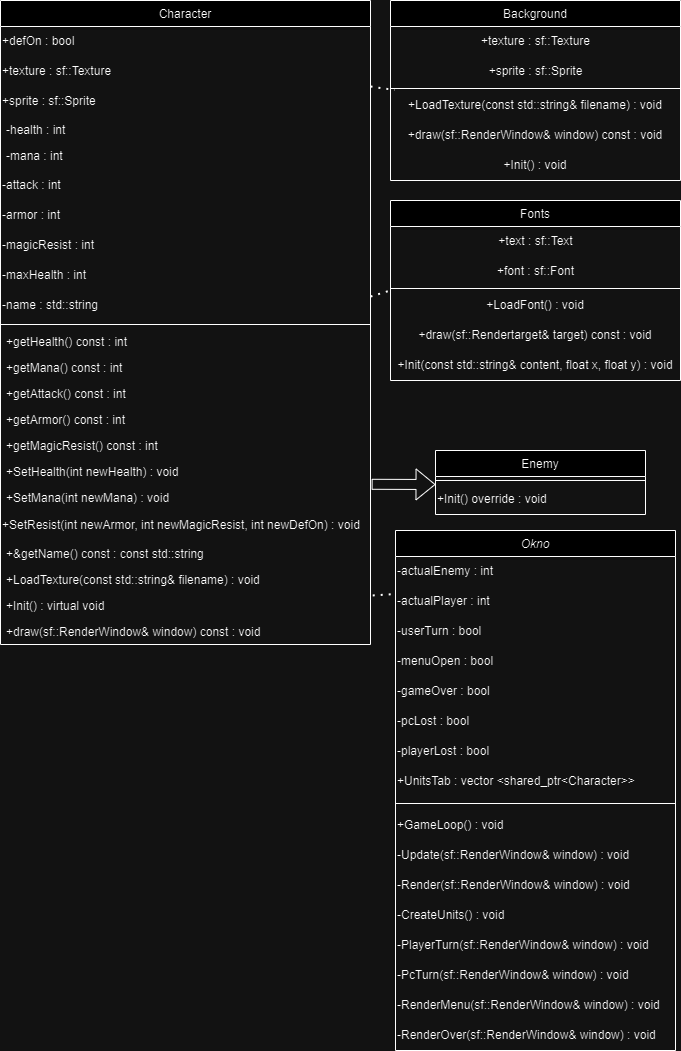

The diagram above was exported from draw.io. Its source (the exported page's mxGraphModel, read from the mxfile embedded in the PNG):
<mxGraphModel dx="1102" dy="549" grid="1" gridSize="10" guides="1" tooltips="1" connect="1" arrows="1" fold="1" page="1" pageScale="1" pageWidth="827" pageHeight="1169" math="0" shadow="0">
  <root>
    <mxCell id="WIyWlLk6GJQsqaUBKTNV-0" />
    <mxCell id="WIyWlLk6GJQsqaUBKTNV-1" parent="WIyWlLk6GJQsqaUBKTNV-0" />
    <mxCell id="zkfFHV4jXpPFQw0GAbJ--0" value="Okno" style="swimlane;fontStyle=2;align=center;verticalAlign=top;childLayout=stackLayout;horizontal=1;startSize=26;horizontalStack=0;resizeParent=1;resizeLast=0;collapsible=1;marginBottom=0;rounded=0;shadow=0;strokeWidth=1;" parent="WIyWlLk6GJQsqaUBKTNV-1" vertex="1">
      <mxGeometry x="395" y="640" width="280" height="520" as="geometry">
        <mxRectangle x="220" y="120" width="160" height="26" as="alternateBounds" />
      </mxGeometry>
    </mxCell>
    <mxCell id="NwXGf-fzWqXASkQk4_op-20" value="-actualEnemy : int" style="text;html=1;align=left;verticalAlign=middle;whiteSpace=wrap;rounded=0;" parent="zkfFHV4jXpPFQw0GAbJ--0" vertex="1">
      <mxGeometry y="26" width="280" height="30" as="geometry" />
    </mxCell>
    <mxCell id="NwXGf-fzWqXASkQk4_op-22" value="-actualPlayer : int" style="text;html=1;align=left;verticalAlign=middle;whiteSpace=wrap;rounded=0;" parent="zkfFHV4jXpPFQw0GAbJ--0" vertex="1">
      <mxGeometry y="56" width="280" height="30" as="geometry" />
    </mxCell>
    <mxCell id="NwXGf-fzWqXASkQk4_op-23" value="-userTurn : bool" style="text;html=1;align=left;verticalAlign=middle;whiteSpace=wrap;rounded=0;" parent="zkfFHV4jXpPFQw0GAbJ--0" vertex="1">
      <mxGeometry y="86" width="280" height="30" as="geometry" />
    </mxCell>
    <mxCell id="NwXGf-fzWqXASkQk4_op-24" value="-menuOpen : bool" style="text;html=1;align=left;verticalAlign=middle;whiteSpace=wrap;rounded=0;" parent="zkfFHV4jXpPFQw0GAbJ--0" vertex="1">
      <mxGeometry y="116" width="280" height="30" as="geometry" />
    </mxCell>
    <mxCell id="NwXGf-fzWqXASkQk4_op-25" value="-gameOver : bool" style="text;html=1;align=left;verticalAlign=middle;whiteSpace=wrap;rounded=0;" parent="zkfFHV4jXpPFQw0GAbJ--0" vertex="1">
      <mxGeometry y="146" width="280" height="30" as="geometry" />
    </mxCell>
    <mxCell id="NwXGf-fzWqXASkQk4_op-26" value="-pcLost : bool" style="text;html=1;align=left;verticalAlign=middle;whiteSpace=wrap;rounded=0;" parent="zkfFHV4jXpPFQw0GAbJ--0" vertex="1">
      <mxGeometry y="176" width="280" height="30" as="geometry" />
    </mxCell>
    <mxCell id="NwXGf-fzWqXASkQk4_op-21" value="-playerLost : bool" style="text;html=1;align=left;verticalAlign=middle;whiteSpace=wrap;rounded=0;" parent="zkfFHV4jXpPFQw0GAbJ--0" vertex="1">
      <mxGeometry y="206" width="280" height="30" as="geometry" />
    </mxCell>
    <mxCell id="NwXGf-fzWqXASkQk4_op-36" value="+UnitsTab : vector &amp;lt;shared_ptr&amp;lt;Character&amp;gt;&amp;gt;" style="text;html=1;align=left;verticalAlign=middle;whiteSpace=wrap;rounded=0;" parent="zkfFHV4jXpPFQw0GAbJ--0" vertex="1">
      <mxGeometry y="236" width="280" height="30" as="geometry" />
    </mxCell>
    <mxCell id="zkfFHV4jXpPFQw0GAbJ--4" value="" style="line;html=1;strokeWidth=1;align=left;verticalAlign=middle;spacingTop=-1;spacingLeft=3;spacingRight=3;rotatable=0;labelPosition=right;points=[];portConstraint=eastwest;" parent="zkfFHV4jXpPFQw0GAbJ--0" vertex="1">
      <mxGeometry y="266" width="280" height="14" as="geometry" />
    </mxCell>
    <mxCell id="NwXGf-fzWqXASkQk4_op-27" value="+GameLoop() : void" style="text;html=1;align=left;verticalAlign=middle;whiteSpace=wrap;rounded=0;" parent="zkfFHV4jXpPFQw0GAbJ--0" vertex="1">
      <mxGeometry y="280" width="280" height="30" as="geometry" />
    </mxCell>
    <mxCell id="NwXGf-fzWqXASkQk4_op-28" value="-Update(sf::RenderWindow&amp;amp; window) : void" style="text;html=1;align=left;verticalAlign=middle;whiteSpace=wrap;rounded=0;" parent="zkfFHV4jXpPFQw0GAbJ--0" vertex="1">
      <mxGeometry y="310" width="280" height="30" as="geometry" />
    </mxCell>
    <mxCell id="NwXGf-fzWqXASkQk4_op-29" value="-Render(sf::RenderWindow&amp;amp; window) : void" style="text;html=1;align=left;verticalAlign=middle;whiteSpace=wrap;rounded=0;" parent="zkfFHV4jXpPFQw0GAbJ--0" vertex="1">
      <mxGeometry y="340" width="280" height="30" as="geometry" />
    </mxCell>
    <mxCell id="NwXGf-fzWqXASkQk4_op-30" value="-CreateUnits() : void" style="text;html=1;align=left;verticalAlign=middle;whiteSpace=wrap;rounded=0;" parent="zkfFHV4jXpPFQw0GAbJ--0" vertex="1">
      <mxGeometry y="370" width="280" height="30" as="geometry" />
    </mxCell>
    <mxCell id="NwXGf-fzWqXASkQk4_op-31" value="-PlayerTurn(sf::RenderWindow&amp;amp; window) : void" style="text;html=1;align=left;verticalAlign=middle;whiteSpace=wrap;rounded=0;" parent="zkfFHV4jXpPFQw0GAbJ--0" vertex="1">
      <mxGeometry y="400" width="280" height="30" as="geometry" />
    </mxCell>
    <mxCell id="NwXGf-fzWqXASkQk4_op-32" value="-PcTurn(sf::RenderWindow&amp;amp; window) : void" style="text;html=1;align=left;verticalAlign=middle;whiteSpace=wrap;rounded=0;" parent="zkfFHV4jXpPFQw0GAbJ--0" vertex="1">
      <mxGeometry y="430" width="280" height="30" as="geometry" />
    </mxCell>
    <mxCell id="NwXGf-fzWqXASkQk4_op-33" value="-RenderMenu(sf::RenderWindow&amp;amp; window) : void" style="text;html=1;align=left;verticalAlign=middle;whiteSpace=wrap;rounded=0;" parent="zkfFHV4jXpPFQw0GAbJ--0" vertex="1">
      <mxGeometry y="460" width="280" height="30" as="geometry" />
    </mxCell>
    <mxCell id="NwXGf-fzWqXASkQk4_op-34" value="-RenderOver(sf::RenderWindow&amp;amp; window) : void" style="text;html=1;align=left;verticalAlign=middle;whiteSpace=wrap;rounded=0;" parent="zkfFHV4jXpPFQw0GAbJ--0" vertex="1">
      <mxGeometry y="490" width="280" height="30" as="geometry" />
    </mxCell>
    <mxCell id="zkfFHV4jXpPFQw0GAbJ--6" value="Character" style="swimlane;fontStyle=0;align=center;verticalAlign=top;childLayout=stackLayout;horizontal=1;startSize=26;horizontalStack=0;resizeParent=1;resizeLast=0;collapsible=1;marginBottom=0;rounded=0;shadow=0;strokeWidth=1;" parent="WIyWlLk6GJQsqaUBKTNV-1" vertex="1">
      <mxGeometry y="110" width="370" height="644" as="geometry">
        <mxRectangle x="130" y="380" width="160" height="26" as="alternateBounds" />
      </mxGeometry>
    </mxCell>
    <mxCell id="NwXGf-fzWqXASkQk4_op-2" value="+defOn : bool" style="text;html=1;align=left;verticalAlign=middle;whiteSpace=wrap;rounded=0;" parent="zkfFHV4jXpPFQw0GAbJ--6" vertex="1">
      <mxGeometry y="26" width="370" height="30" as="geometry" />
    </mxCell>
    <mxCell id="NwXGf-fzWqXASkQk4_op-3" value="+texture : sf::Texture" style="text;html=1;align=left;verticalAlign=middle;whiteSpace=wrap;rounded=0;" parent="zkfFHV4jXpPFQw0GAbJ--6" vertex="1">
      <mxGeometry y="56" width="370" height="30" as="geometry" />
    </mxCell>
    <mxCell id="NwXGf-fzWqXASkQk4_op-4" value="+sprite : sf::Sprite" style="text;html=1;align=left;verticalAlign=middle;whiteSpace=wrap;rounded=0;" parent="zkfFHV4jXpPFQw0GAbJ--6" vertex="1">
      <mxGeometry y="86" width="370" height="30" as="geometry" />
    </mxCell>
    <mxCell id="zkfFHV4jXpPFQw0GAbJ--7" value="-health : int" style="text;align=left;verticalAlign=top;spacingLeft=4;spacingRight=4;overflow=hidden;rotatable=0;points=[[0,0.5],[1,0.5]];portConstraint=eastwest;" parent="zkfFHV4jXpPFQw0GAbJ--6" vertex="1">
      <mxGeometry y="116" width="370" height="26" as="geometry" />
    </mxCell>
    <mxCell id="zkfFHV4jXpPFQw0GAbJ--8" value="-mana : int&#10;&#10;&#10;" style="text;align=left;verticalAlign=top;spacingLeft=4;spacingRight=4;overflow=hidden;rotatable=0;points=[[0,0.5],[1,0.5]];portConstraint=eastwest;rounded=0;shadow=0;html=0;" parent="zkfFHV4jXpPFQw0GAbJ--6" vertex="1">
      <mxGeometry y="142" width="370" height="28" as="geometry" />
    </mxCell>
    <mxCell id="S1yLdCXOZruJyiyew_wF-2" value="-attack : int" style="text;html=1;align=left;verticalAlign=middle;whiteSpace=wrap;rounded=0;" parent="zkfFHV4jXpPFQw0GAbJ--6" vertex="1">
      <mxGeometry y="170" width="370" height="30" as="geometry" />
    </mxCell>
    <mxCell id="S1yLdCXOZruJyiyew_wF-1" value="-armor : int" style="text;html=1;align=left;verticalAlign=middle;whiteSpace=wrap;rounded=0;" parent="zkfFHV4jXpPFQw0GAbJ--6" vertex="1">
      <mxGeometry y="200" width="370" height="30" as="geometry" />
    </mxCell>
    <mxCell id="S1yLdCXOZruJyiyew_wF-3" value="-magicResist : int" style="text;html=1;align=left;verticalAlign=middle;whiteSpace=wrap;rounded=0;" parent="zkfFHV4jXpPFQw0GAbJ--6" vertex="1">
      <mxGeometry y="230" width="370" height="30" as="geometry" />
    </mxCell>
    <mxCell id="NwXGf-fzWqXASkQk4_op-1" value="-maxHealth : int" style="text;html=1;align=left;verticalAlign=middle;whiteSpace=wrap;rounded=0;" parent="zkfFHV4jXpPFQw0GAbJ--6" vertex="1">
      <mxGeometry y="260" width="370" height="30" as="geometry" />
    </mxCell>
    <mxCell id="NwXGf-fzWqXASkQk4_op-0" value="-name : std::string" style="text;html=1;align=left;verticalAlign=middle;whiteSpace=wrap;rounded=0;" parent="zkfFHV4jXpPFQw0GAbJ--6" vertex="1">
      <mxGeometry y="290" width="370" height="30" as="geometry" />
    </mxCell>
    <mxCell id="zkfFHV4jXpPFQw0GAbJ--9" value="" style="line;html=1;strokeWidth=1;align=left;verticalAlign=middle;spacingTop=-1;spacingLeft=3;spacingRight=3;rotatable=0;labelPosition=right;points=[];portConstraint=eastwest;" parent="zkfFHV4jXpPFQw0GAbJ--6" vertex="1">
      <mxGeometry y="320" width="370" height="8" as="geometry" />
    </mxCell>
    <mxCell id="zkfFHV4jXpPFQw0GAbJ--10" value="+getHealth() const : int" style="text;align=left;verticalAlign=top;spacingLeft=4;spacingRight=4;overflow=hidden;rotatable=0;points=[[0,0.5],[1,0.5]];portConstraint=eastwest;fontStyle=0" parent="zkfFHV4jXpPFQw0GAbJ--6" vertex="1">
      <mxGeometry y="328" width="370" height="26" as="geometry" />
    </mxCell>
    <mxCell id="zkfFHV4jXpPFQw0GAbJ--11" value="+getMana() const : int" style="text;align=left;verticalAlign=top;spacingLeft=4;spacingRight=4;overflow=hidden;rotatable=0;points=[[0,0.5],[1,0.5]];portConstraint=eastwest;" parent="zkfFHV4jXpPFQw0GAbJ--6" vertex="1">
      <mxGeometry y="354" width="370" height="26" as="geometry" />
    </mxCell>
    <mxCell id="S1yLdCXOZruJyiyew_wF-6" value="+getAttack() const : int" style="text;align=left;verticalAlign=top;spacingLeft=4;spacingRight=4;overflow=hidden;rotatable=0;points=[[0,0.5],[1,0.5]];portConstraint=eastwest;fontStyle=0" parent="zkfFHV4jXpPFQw0GAbJ--6" vertex="1">
      <mxGeometry y="380" width="370" height="26" as="geometry" />
    </mxCell>
    <mxCell id="S1yLdCXOZruJyiyew_wF-7" value="+getArmor() const : int" style="text;align=left;verticalAlign=top;spacingLeft=4;spacingRight=4;overflow=hidden;rotatable=0;points=[[0,0.5],[1,0.5]];portConstraint=eastwest;fontStyle=0" parent="zkfFHV4jXpPFQw0GAbJ--6" vertex="1">
      <mxGeometry y="406" width="370" height="26" as="geometry" />
    </mxCell>
    <mxCell id="S1yLdCXOZruJyiyew_wF-8" value="+getMagicResist() const : int" style="text;align=left;verticalAlign=top;spacingLeft=4;spacingRight=4;overflow=hidden;rotatable=0;points=[[0,0.5],[1,0.5]];portConstraint=eastwest;fontStyle=0" parent="zkfFHV4jXpPFQw0GAbJ--6" vertex="1">
      <mxGeometry y="432" width="370" height="26" as="geometry" />
    </mxCell>
    <mxCell id="S1yLdCXOZruJyiyew_wF-9" value="+SetHealth(int newHealth) : void" style="text;align=left;verticalAlign=top;spacingLeft=4;spacingRight=4;overflow=hidden;rotatable=0;points=[[0,0.5],[1,0.5]];portConstraint=eastwest;fontStyle=0" parent="zkfFHV4jXpPFQw0GAbJ--6" vertex="1">
      <mxGeometry y="458" width="370" height="26" as="geometry" />
    </mxCell>
    <mxCell id="S1yLdCXOZruJyiyew_wF-10" value="+SetMana(int newMana) : void" style="text;align=left;verticalAlign=top;spacingLeft=4;spacingRight=4;overflow=hidden;rotatable=0;points=[[0,0.5],[1,0.5]];portConstraint=eastwest;fontStyle=0" parent="zkfFHV4jXpPFQw0GAbJ--6" vertex="1">
      <mxGeometry y="484" width="370" height="26" as="geometry" />
    </mxCell>
    <mxCell id="S1yLdCXOZruJyiyew_wF-37" value="+SetResist(int newArmor, int newMagicResist, int newDefOn) : void" style="text;html=1;align=left;verticalAlign=middle;whiteSpace=wrap;rounded=0;" parent="zkfFHV4jXpPFQw0GAbJ--6" vertex="1">
      <mxGeometry y="510" width="370" height="30" as="geometry" />
    </mxCell>
    <mxCell id="NwXGf-fzWqXASkQk4_op-7" value="+&amp;getName() const : const std::string" style="text;align=left;verticalAlign=top;spacingLeft=4;spacingRight=4;overflow=hidden;rotatable=0;points=[[0,0.5],[1,0.5]];portConstraint=eastwest;fontStyle=0" parent="zkfFHV4jXpPFQw0GAbJ--6" vertex="1">
      <mxGeometry y="540" width="370" height="26" as="geometry" />
    </mxCell>
    <mxCell id="NwXGf-fzWqXASkQk4_op-8" value="+LoadTexture(const std::string&amp; filename) : void" style="text;align=left;verticalAlign=top;spacingLeft=4;spacingRight=4;overflow=hidden;rotatable=0;points=[[0,0.5],[1,0.5]];portConstraint=eastwest;fontStyle=0" parent="zkfFHV4jXpPFQw0GAbJ--6" vertex="1">
      <mxGeometry y="566" width="370" height="26" as="geometry" />
    </mxCell>
    <mxCell id="NwXGf-fzWqXASkQk4_op-9" value="+Init() : virtual void" style="text;align=left;verticalAlign=top;spacingLeft=4;spacingRight=4;overflow=hidden;rotatable=0;points=[[0,0.5],[1,0.5]];portConstraint=eastwest;fontStyle=0" parent="zkfFHV4jXpPFQw0GAbJ--6" vertex="1">
      <mxGeometry y="592" width="370" height="26" as="geometry" />
    </mxCell>
    <mxCell id="NwXGf-fzWqXASkQk4_op-6" value="+draw(sf::RenderWindow&amp; window) const : void" style="text;align=left;verticalAlign=top;spacingLeft=4;spacingRight=4;overflow=hidden;rotatable=0;points=[[0,0.5],[1,0.5]];portConstraint=eastwest;fontStyle=0" parent="zkfFHV4jXpPFQw0GAbJ--6" vertex="1">
      <mxGeometry y="618" width="370" height="26" as="geometry" />
    </mxCell>
    <mxCell id="zkfFHV4jXpPFQw0GAbJ--17" value="Background" style="swimlane;fontStyle=0;align=center;verticalAlign=top;childLayout=stackLayout;horizontal=1;startSize=26;horizontalStack=0;resizeParent=1;resizeLast=0;collapsible=1;marginBottom=0;rounded=0;shadow=0;strokeWidth=1;" parent="WIyWlLk6GJQsqaUBKTNV-1" vertex="1">
      <mxGeometry x="390" y="110" width="290" height="180" as="geometry">
        <mxRectangle x="550" y="140" width="160" height="26" as="alternateBounds" />
      </mxGeometry>
    </mxCell>
    <mxCell id="S1yLdCXOZruJyiyew_wF-39" value="+texture : sf::Texture" style="text;html=1;align=center;verticalAlign=middle;resizable=0;points=[];autosize=1;strokeColor=none;fillColor=none;" parent="zkfFHV4jXpPFQw0GAbJ--17" vertex="1">
      <mxGeometry y="26" width="290" height="30" as="geometry" />
    </mxCell>
    <mxCell id="NwXGf-fzWqXASkQk4_op-10" value="+sprite : sf::Sprite" style="text;html=1;align=center;verticalAlign=middle;resizable=0;points=[];autosize=1;strokeColor=none;fillColor=none;" parent="zkfFHV4jXpPFQw0GAbJ--17" vertex="1">
      <mxGeometry y="56" width="290" height="30" as="geometry" />
    </mxCell>
    <mxCell id="zkfFHV4jXpPFQw0GAbJ--23" value="" style="line;html=1;strokeWidth=1;align=left;verticalAlign=middle;spacingTop=-1;spacingLeft=3;spacingRight=3;rotatable=0;labelPosition=right;points=[];portConstraint=eastwest;" parent="zkfFHV4jXpPFQw0GAbJ--17" vertex="1">
      <mxGeometry y="86" width="290" height="4" as="geometry" />
    </mxCell>
    <mxCell id="S1yLdCXOZruJyiyew_wF-42" value="+LoadTexture(const std::string&amp;amp; filename) : void" style="text;html=1;align=center;verticalAlign=middle;whiteSpace=wrap;rounded=0;" parent="zkfFHV4jXpPFQw0GAbJ--17" vertex="1">
      <mxGeometry y="90" width="290" height="30" as="geometry" />
    </mxCell>
    <mxCell id="NwXGf-fzWqXASkQk4_op-11" value="+draw(sf::RenderWindow&amp;amp; window) const : void" style="text;html=1;align=center;verticalAlign=middle;whiteSpace=wrap;rounded=0;" parent="zkfFHV4jXpPFQw0GAbJ--17" vertex="1">
      <mxGeometry y="120" width="290" height="30" as="geometry" />
    </mxCell>
    <mxCell id="NwXGf-fzWqXASkQk4_op-12" value="+Init() : void" style="text;html=1;align=center;verticalAlign=middle;whiteSpace=wrap;rounded=0;" parent="zkfFHV4jXpPFQw0GAbJ--17" vertex="1">
      <mxGeometry y="150" width="290" height="30" as="geometry" />
    </mxCell>
    <mxCell id="S1yLdCXOZruJyiyew_wF-13" value="" style="shape=flexArrow;endArrow=classic;html=1;rounded=0;exitX=1.003;exitY=-0.008;exitDx=0;exitDy=0;entryX=0;entryY=0;entryDx=0;entryDy=0;exitPerimeter=0;" parent="WIyWlLk6GJQsqaUBKTNV-1" source="S1yLdCXOZruJyiyew_wF-10" target="S1yLdCXOZruJyiyew_wF-38" edge="1">
      <mxGeometry width="50" height="50" relative="1" as="geometry">
        <mxPoint x="260" y="360" as="sourcePoint" />
        <mxPoint x="430" y="440" as="targetPoint" />
      </mxGeometry>
    </mxCell>
    <mxCell id="S1yLdCXOZruJyiyew_wF-20" value="Enemy" style="swimlane;fontStyle=0;align=center;verticalAlign=top;childLayout=stackLayout;horizontal=1;startSize=26;horizontalStack=0;resizeParent=1;resizeLast=0;collapsible=1;marginBottom=0;rounded=0;shadow=0;strokeWidth=1;" parent="WIyWlLk6GJQsqaUBKTNV-1" vertex="1">
      <mxGeometry x="435" y="560" width="210" height="64" as="geometry">
        <mxRectangle x="130" y="380" width="160" height="26" as="alternateBounds" />
      </mxGeometry>
    </mxCell>
    <mxCell id="S1yLdCXOZruJyiyew_wF-28" value="" style="line;html=1;strokeWidth=1;align=left;verticalAlign=middle;spacingTop=-1;spacingLeft=3;spacingRight=3;rotatable=0;labelPosition=right;points=[];portConstraint=eastwest;" parent="S1yLdCXOZruJyiyew_wF-20" vertex="1">
      <mxGeometry y="26" width="210" height="8" as="geometry" />
    </mxCell>
    <mxCell id="S1yLdCXOZruJyiyew_wF-38" value="+Init() override : void" style="text;html=1;align=left;verticalAlign=middle;whiteSpace=wrap;rounded=0;" parent="S1yLdCXOZruJyiyew_wF-20" vertex="1">
      <mxGeometry y="34" width="210" height="30" as="geometry" />
    </mxCell>
    <mxCell id="S1yLdCXOZruJyiyew_wF-44" value="" style="endArrow=none;dashed=1;html=1;dashPattern=1 3;strokeWidth=2;rounded=0;" parent="WIyWlLk6GJQsqaUBKTNV-1" edge="1">
      <mxGeometry width="50" height="50" relative="1" as="geometry">
        <mxPoint x="620" y="200" as="sourcePoint" />
        <mxPoint x="620" y="200" as="targetPoint" />
      </mxGeometry>
    </mxCell>
    <mxCell id="NwXGf-fzWqXASkQk4_op-13" value="Fonts&#10;" style="swimlane;fontStyle=0;align=center;verticalAlign=top;childLayout=stackLayout;horizontal=1;startSize=26;horizontalStack=0;resizeParent=1;resizeLast=0;collapsible=1;marginBottom=0;rounded=0;shadow=0;strokeWidth=1;" parent="WIyWlLk6GJQsqaUBKTNV-1" vertex="1">
      <mxGeometry x="390" y="310" width="290" height="180" as="geometry">
        <mxRectangle x="550" y="140" width="160" height="26" as="alternateBounds" />
      </mxGeometry>
    </mxCell>
    <mxCell id="NwXGf-fzWqXASkQk4_op-14" value="+text : sf::Text" style="text;html=1;align=center;verticalAlign=middle;resizable=0;points=[];autosize=1;strokeColor=none;fillColor=none;" parent="NwXGf-fzWqXASkQk4_op-13" vertex="1">
      <mxGeometry y="26" width="290" height="30" as="geometry" />
    </mxCell>
    <mxCell id="NwXGf-fzWqXASkQk4_op-15" value="+font : sf::Font" style="text;html=1;align=center;verticalAlign=middle;resizable=0;points=[];autosize=1;strokeColor=none;fillColor=none;" parent="NwXGf-fzWqXASkQk4_op-13" vertex="1">
      <mxGeometry y="56" width="290" height="30" as="geometry" />
    </mxCell>
    <mxCell id="NwXGf-fzWqXASkQk4_op-16" value="" style="line;html=1;strokeWidth=1;align=left;verticalAlign=middle;spacingTop=-1;spacingLeft=3;spacingRight=3;rotatable=0;labelPosition=right;points=[];portConstraint=eastwest;" parent="NwXGf-fzWqXASkQk4_op-13" vertex="1">
      <mxGeometry y="86" width="290" height="4" as="geometry" />
    </mxCell>
    <mxCell id="NwXGf-fzWqXASkQk4_op-17" value="+LoadFont() : void" style="text;html=1;align=center;verticalAlign=middle;whiteSpace=wrap;rounded=0;" parent="NwXGf-fzWqXASkQk4_op-13" vertex="1">
      <mxGeometry y="90" width="290" height="30" as="geometry" />
    </mxCell>
    <mxCell id="NwXGf-fzWqXASkQk4_op-18" value="+draw(sf::Rendertarget&amp;amp; target) const : void" style="text;html=1;align=center;verticalAlign=middle;whiteSpace=wrap;rounded=0;" parent="NwXGf-fzWqXASkQk4_op-13" vertex="1">
      <mxGeometry y="120" width="290" height="30" as="geometry" />
    </mxCell>
    <mxCell id="NwXGf-fzWqXASkQk4_op-19" value="+Init(const std::string&amp;amp; content, float x, float y) : void" style="text;html=1;align=center;verticalAlign=middle;whiteSpace=wrap;rounded=0;" parent="NwXGf-fzWqXASkQk4_op-13" vertex="1">
      <mxGeometry y="150" width="290" height="30" as="geometry" />
    </mxCell>
    <mxCell id="gHproZ54R23bSuxHBboh-0" value="" style="endArrow=none;dashed=1;html=1;dashPattern=1 3;strokeWidth=2;rounded=0;exitX=1;exitY=0;exitDx=0;exitDy=0;entryX=0.014;entryY=0.886;entryDx=0;entryDy=0;entryPerimeter=0;" parent="WIyWlLk6GJQsqaUBKTNV-1" source="NwXGf-fzWqXASkQk4_op-4" target="zkfFHV4jXpPFQw0GAbJ--23" edge="1">
      <mxGeometry width="50" height="50" relative="1" as="geometry">
        <mxPoint x="345" y="250" as="sourcePoint" />
        <mxPoint x="395" y="200" as="targetPoint" />
      </mxGeometry>
    </mxCell>
    <mxCell id="kwndqssaNDoQn8lSw4oz-0" value="" style="endArrow=none;dashed=1;html=1;dashPattern=1 3;strokeWidth=2;rounded=0;entryX=0;entryY=0;entryDx=0;entryDy=0;" edge="1" parent="WIyWlLk6GJQsqaUBKTNV-1" target="NwXGf-fzWqXASkQk4_op-17">
      <mxGeometry width="50" height="50" relative="1" as="geometry">
        <mxPoint x="370" y="406" as="sourcePoint" />
        <mxPoint x="420" y="356" as="targetPoint" />
      </mxGeometry>
    </mxCell>
    <mxCell id="kwndqssaNDoQn8lSw4oz-1" value="" style="endArrow=none;dashed=1;html=1;dashPattern=1 3;strokeWidth=2;rounded=0;entryX=0;entryY=0.25;entryDx=0;entryDy=0;exitX=1.006;exitY=0.112;exitDx=0;exitDy=0;exitPerimeter=0;" edge="1" parent="WIyWlLk6GJQsqaUBKTNV-1" source="NwXGf-fzWqXASkQk4_op-9" target="NwXGf-fzWqXASkQk4_op-22">
      <mxGeometry width="50" height="50" relative="1" as="geometry">
        <mxPoint x="364" y="706" as="sourcePoint" />
        <mxPoint x="414" y="656" as="targetPoint" />
        <Array as="points" />
      </mxGeometry>
    </mxCell>
  </root>
</mxGraphModel>